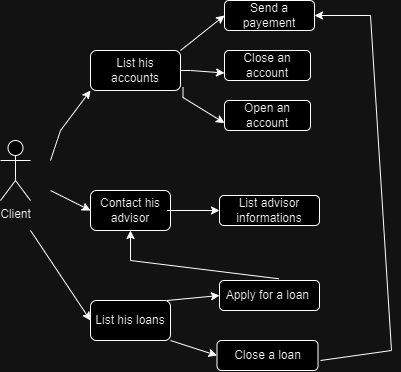

The diagram above was exported from draw.io. Its source (the exported page's mxGraphModel, read from the mxfile embedded in the PNG):
<mxGraphModel dx="913" dy="454" grid="1" gridSize="10" guides="1" tooltips="1" connect="1" arrows="1" fold="1" page="1" pageScale="1" pageWidth="827" pageHeight="1169" math="0" shadow="0">
  <root>
    <mxCell id="0" />
    <mxCell id="1" parent="0" />
    <mxCell id="LLKZi3G0AH30iAk6AlPA-1" value="Client&lt;div&gt;&lt;br&gt;&lt;/div&gt;" style="shape=umlActor;verticalLabelPosition=bottom;verticalAlign=top;html=1;outlineConnect=0;" vertex="1" parent="1">
      <mxGeometry x="150" y="230" width="30" height="60" as="geometry" />
    </mxCell>
    <mxCell id="LLKZi3G0AH30iAk6AlPA-2" value="List his accounts" style="rounded=1;whiteSpace=wrap;html=1;" vertex="1" parent="1">
      <mxGeometry x="240" y="140" width="90" height="40" as="geometry" />
    </mxCell>
    <mxCell id="LLKZi3G0AH30iAk6AlPA-3" value="Contact his advisor" style="rounded=1;whiteSpace=wrap;html=1;" vertex="1" parent="1">
      <mxGeometry x="240" y="280" width="80" height="40" as="geometry" />
    </mxCell>
    <mxCell id="LLKZi3G0AH30iAk6AlPA-5" value="List his loans" style="rounded=1;whiteSpace=wrap;html=1;" vertex="1" parent="1">
      <mxGeometry x="240" y="390" width="80" height="40" as="geometry" />
    </mxCell>
    <mxCell id="LLKZi3G0AH30iAk6AlPA-6" value="Send a payement" style="rounded=1;whiteSpace=wrap;html=1;" vertex="1" parent="1">
      <mxGeometry x="374" y="90" width="90" height="30" as="geometry" />
    </mxCell>
    <mxCell id="LLKZi3G0AH30iAk6AlPA-7" value="Close an account" style="rounded=1;whiteSpace=wrap;html=1;" vertex="1" parent="1">
      <mxGeometry x="374" y="140" width="86" height="30" as="geometry" />
    </mxCell>
    <mxCell id="LLKZi3G0AH30iAk6AlPA-8" value="Open an account" style="rounded=1;whiteSpace=wrap;html=1;" vertex="1" parent="1">
      <mxGeometry x="374" y="190" width="86" height="30" as="geometry" />
    </mxCell>
    <mxCell id="LLKZi3G0AH30iAk6AlPA-9" value="List advisor informations" style="rounded=1;whiteSpace=wrap;html=1;" vertex="1" parent="1">
      <mxGeometry x="369" y="285" width="100" height="30" as="geometry" />
    </mxCell>
    <mxCell id="LLKZi3G0AH30iAk6AlPA-10" value="Apply for a loan&amp;nbsp;" style="rounded=1;whiteSpace=wrap;html=1;" vertex="1" parent="1">
      <mxGeometry x="369" y="370" width="100" height="30" as="geometry" />
    </mxCell>
    <mxCell id="LLKZi3G0AH30iAk6AlPA-11" value="Close a loan" style="rounded=1;whiteSpace=wrap;html=1;" vertex="1" parent="1">
      <mxGeometry x="366.5" y="430" width="101" height="30" as="geometry" />
    </mxCell>
    <mxCell id="LLKZi3G0AH30iAk6AlPA-12" value="" style="endArrow=classic;html=1;rounded=0;entryX=0;entryY=1;entryDx=0;entryDy=0;" edge="1" parent="1" target="LLKZi3G0AH30iAk6AlPA-2">
      <mxGeometry width="50" height="50" relative="1" as="geometry">
        <mxPoint x="200" y="250" as="sourcePoint" />
        <mxPoint x="250" y="200" as="targetPoint" />
        <Array as="points">
          <mxPoint x="210" y="220" />
        </Array>
      </mxGeometry>
    </mxCell>
    <mxCell id="LLKZi3G0AH30iAk6AlPA-13" value="" style="endArrow=classic;html=1;rounded=0;entryX=0;entryY=0.5;entryDx=0;entryDy=0;" edge="1" parent="1" target="LLKZi3G0AH30iAk6AlPA-6">
      <mxGeometry width="50" height="50" relative="1" as="geometry">
        <mxPoint x="330" y="140" as="sourcePoint" />
        <mxPoint x="380" y="90" as="targetPoint" />
      </mxGeometry>
    </mxCell>
    <mxCell id="LLKZi3G0AH30iAk6AlPA-14" value="" style="endArrow=classic;html=1;rounded=0;entryX=0;entryY=0.75;entryDx=0;entryDy=0;exitX=1;exitY=0.5;exitDx=0;exitDy=0;" edge="1" parent="1" source="LLKZi3G0AH30iAk6AlPA-2" target="LLKZi3G0AH30iAk6AlPA-7">
      <mxGeometry width="50" height="50" relative="1" as="geometry">
        <mxPoint x="340" y="150" as="sourcePoint" />
        <mxPoint x="384" y="115" as="targetPoint" />
        <Array as="points">
          <mxPoint x="340" y="160" />
        </Array>
      </mxGeometry>
    </mxCell>
    <mxCell id="LLKZi3G0AH30iAk6AlPA-15" value="" style="endArrow=classic;html=1;rounded=0;entryX=0;entryY=0.75;entryDx=0;entryDy=0;" edge="1" parent="1" target="LLKZi3G0AH30iAk6AlPA-8">
      <mxGeometry width="50" height="50" relative="1" as="geometry">
        <mxPoint x="332.5" y="177" as="sourcePoint" />
        <mxPoint x="366.5" y="190" as="targetPoint" />
        <Array as="points">
          <mxPoint x="332.5" y="187" />
        </Array>
      </mxGeometry>
    </mxCell>
    <mxCell id="LLKZi3G0AH30iAk6AlPA-16" value="" style="endArrow=classic;html=1;rounded=0;entryX=0;entryY=0.5;entryDx=0;entryDy=0;" edge="1" parent="1" target="LLKZi3G0AH30iAk6AlPA-9">
      <mxGeometry width="50" height="50" relative="1" as="geometry">
        <mxPoint x="316.5" y="300" as="sourcePoint" />
        <mxPoint x="366.5" y="250" as="targetPoint" />
      </mxGeometry>
    </mxCell>
    <mxCell id="LLKZi3G0AH30iAk6AlPA-17" value="" style="endArrow=classic;html=1;rounded=0;entryX=0;entryY=0.5;entryDx=0;entryDy=0;" edge="1" parent="1" target="LLKZi3G0AH30iAk6AlPA-10">
      <mxGeometry width="50" height="50" relative="1" as="geometry">
        <mxPoint x="316.5" y="390" as="sourcePoint" />
        <mxPoint x="366.5" y="340" as="targetPoint" />
      </mxGeometry>
    </mxCell>
    <mxCell id="LLKZi3G0AH30iAk6AlPA-18" value="" style="endArrow=classic;html=1;rounded=0;entryX=0;entryY=0.5;entryDx=0;entryDy=0;" edge="1" parent="1" target="LLKZi3G0AH30iAk6AlPA-11">
      <mxGeometry width="50" height="50" relative="1" as="geometry">
        <mxPoint x="320" y="430" as="sourcePoint" />
        <mxPoint x="372.5" y="425" as="targetPoint" />
      </mxGeometry>
    </mxCell>
    <mxCell id="LLKZi3G0AH30iAk6AlPA-19" value="" style="endArrow=classic;html=1;rounded=0;exitX=0.592;exitY=-0.058;exitDx=0;exitDy=0;exitPerimeter=0;entryX=0.5;entryY=1;entryDx=0;entryDy=0;" edge="1" parent="1" source="LLKZi3G0AH30iAk6AlPA-10" target="LLKZi3G0AH30iAk6AlPA-3">
      <mxGeometry width="50" height="50" relative="1" as="geometry">
        <mxPoint x="300" y="290" as="sourcePoint" />
        <mxPoint x="350" y="240" as="targetPoint" />
        <Array as="points">
          <mxPoint x="280" y="350" />
        </Array>
      </mxGeometry>
    </mxCell>
    <mxCell id="LLKZi3G0AH30iAk6AlPA-22" value="" style="endArrow=classic;html=1;rounded=0;entryX=1;entryY=0.5;entryDx=0;entryDy=0;" edge="1" parent="1" target="LLKZi3G0AH30iAk6AlPA-6">
      <mxGeometry width="50" height="50" relative="1" as="geometry">
        <mxPoint x="470" y="450" as="sourcePoint" />
        <mxPoint x="510" y="400" as="targetPoint" />
        <Array as="points">
          <mxPoint x="541" y="440" />
          <mxPoint x="520" y="105" />
        </Array>
      </mxGeometry>
    </mxCell>
    <mxCell id="LLKZi3G0AH30iAk6AlPA-24" value="" style="endArrow=classic;html=1;rounded=0;entryX=0;entryY=0.5;entryDx=0;entryDy=0;" edge="1" parent="1" target="LLKZi3G0AH30iAk6AlPA-3">
      <mxGeometry width="50" height="50" relative="1" as="geometry">
        <mxPoint x="200" y="280" as="sourcePoint" />
        <mxPoint x="350" y="240" as="targetPoint" />
      </mxGeometry>
    </mxCell>
    <mxCell id="LLKZi3G0AH30iAk6AlPA-25" value="" style="endArrow=classic;html=1;rounded=0;entryX=0;entryY=0.5;entryDx=0;entryDy=0;" edge="1" parent="1" target="LLKZi3G0AH30iAk6AlPA-5">
      <mxGeometry width="50" height="50" relative="1" as="geometry">
        <mxPoint x="180" y="320" as="sourcePoint" />
        <mxPoint x="250" y="310" as="targetPoint" />
      </mxGeometry>
    </mxCell>
  </root>
</mxGraphModel>